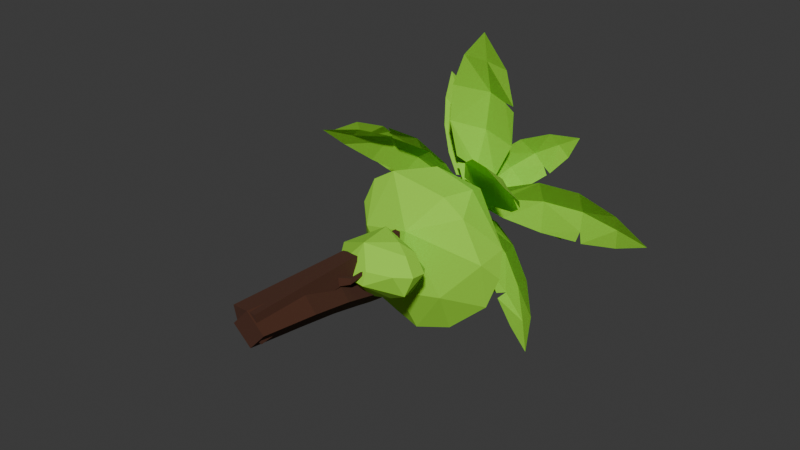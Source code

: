 # Source: proto_tree.blend  (saved by Blender 4.4.32; exported with 4.5.12 LTS)
import bpy
from mathutils import Matrix  # noqa: F401  (used for matrix-valued properties, if any)

bpy.ops.wm.read_factory_settings(use_empty=True)
scene = bpy.context.scene
scene.name = 'Scene'

# ---- collections
col_collection = bpy.data.collections.new('Collection'); scene.collection.children.link(col_collection)

# ---- materials (node trees are filled in below, after node groups)
mat_mat_protogreen = bpy.data.materials.new('mat_protoGreen')
mat_mat_protobrown = bpy.data.materials.new('mat_protoBrown')

# ---- material node trees
mat_mat_protogreen.use_nodes = True; mat_mat_protogreen.node_tree.nodes.clear()
_N = mat_mat_protogreen.node_tree.nodes; _L = mat_mat_protogreen.node_tree.links
n0 = _N.new('ShaderNodeBsdfPrincipled'); n0.name = 'Principled BSDF'; n0.location = (10, 300)
n0.inputs[0].default_value = (0.3344, 0.8004, 0.03534, 1.0)
n0.inputs[2].default_value = 1.0
n1 = _N.new('ShaderNodeOutputMaterial'); n1.name = 'Material Output'; n1.location = (300, 300)
_L.new(n0.outputs[0], n1.inputs[0])
n1.is_active_output = True
mat_mat_protobrown.use_nodes = True; mat_mat_protobrown.node_tree.nodes.clear()
_N = mat_mat_protobrown.node_tree.nodes; _L = mat_mat_protobrown.node_tree.links
n0 = _N.new('ShaderNodeBsdfPrincipled'); n0.name = 'Principled BSDF'; n0.location = (10, 300)
n0.inputs[0].default_value = (0.0667, 0.02091, 0.008899, 1.0)
n0.inputs[2].default_value = 1.0
n1 = _N.new('ShaderNodeOutputMaterial'); n1.name = 'Material Output'; n1.location = (300, 300)
_L.new(n0.outputs[0], n1.inputs[0])
n1.is_active_output = True

# ---- world
world_world = bpy.data.worlds.new('World'); scene.world = world_world
world_world.use_nodes = True; world_world.node_tree.nodes.clear()
_N = world_world.node_tree.nodes; _L = world_world.node_tree.links
n0 = _N.new('ShaderNodeOutputWorld'); n0.name = 'World Output'; n0.location = (300, 300)
n1 = _N.new('ShaderNodeBackground'); n1.name = 'Background'; n1.location = (10, 300)
n1.inputs[0].default_value = (0.05088, 0.05088, 0.05088, 1.0)
_L.new(n1.outputs[0], n0.inputs[0])
n0.is_active_output = True
world_world.color = (0.05088, 0.05088, 0.05088)
world_world.sun_shadow_jitter_overblur = 0.0

# ---- meshes
me_plane_002 = bpy.data.meshes.new('Plane.002')
me_plane_002.from_pydata([(-0.8663, 4.154, 0.4138), (1.3, 3.74, -0.9759), (-0.4686, 3.611, 0.8834), (-0.07458, 3.932, -1.716), (-0.699, 4.529, -0.8349), (0.2799, 4.347, -1.445), (0.229, 3.065, 0.2655), (0.07725, 3.067, -0.8514), (0.6685, 3.651, -1.553), (1.355, 3.493, -0.1156), (0.7156, 4.092, 0.7417), (-1.106, 3.684, -0.6857), (0.5889, 4.482, 0.5856), (0.9788, 3.516, 0.5411), (-0.6326, 3.155, 0.05477), (1.316, 4.104, -0.09318), (-0.9902, 4.096, -1.091), (-0.449, 3.687, -1.694), (-0.778, 4.409, 0.1098), (-0.2241, 4.642, -0.2991), (0.3005, 4.639, 0.04564), (0.8704, 4.399, -0.8754), (-1.307, 4.01, -0.2099), (-0.06891, 4.216, 0.8654), (-0.6037, 3.443, -1.352), (-0.8398, 3.589, 0.6463), (0.5757, 3.559, 0.7654), (1.458, 3.84, -0.4572), (0.1579, 3.442, -1.643), (-0.9414, 3.452, 0.2649), (0.7493, 3.277, -0.809), (-0.2096, 0.04628, -0.2554), (-0.2579, 9.253e-09, 0.2117), (0.2096, -0.04628, 0.2554), (0.2579, -9.253e-09, -0.2117), (0.02757, 1.959, 0.05433), (-0.001436, 1.926, 0.3336), (0.2743, 1.897, 0.3518), (0.3092, 1.928, 0.07919), (0.1311, 3.352, 0.2224), (0.1243, 3.35, 0.2895), (0.1899, 3.336, 0.2957), (0.1967, 3.338, 0.2286), (-0.1779, 2.726, -0.2679), (-0.1622, 2.542, -0.285), (-0.1185, 3.217, -0.9296), (-0.1846, 2.532, -0.0519), (-0.1908, 2.703, -0.05467), (-0.123, 3.266, -0.849), (0.02215, 2.713, -0.03589), (0.03295, 2.542, -0.03599), (-0.006865, 3.213, -0.924), (0.05618, 2.555, -0.2694), (0.03475, 2.738, -0.2492), (-0.01428, 3.261, -0.8425), (-0.08859, 2.857, -0.6227), (0.1051, 2.712, -0.6543), (0.08302, 2.862, -0.6101), (-0.0834, 2.705, -0.6663), (-0.04842, 2.96, 0.1881), (-0.02158, 3.045, 0.09339), (0.1041, 3.035, 0.09323), (0.07791, 2.95, 0.1876)], [], [(30, 9, 6), (15, 9, 27), (16, 17, 24), (16, 4, 5), (23, 12, 18), (20, 12, 21), (5, 3, 16), (17, 16, 3), (16, 18, 4), (2, 23, 0), (3, 5, 8), (28, 3, 8), (24, 17, 28), (29, 25, 22), (10, 26, 13), (28, 30, 7), (24, 28, 7), (14, 11, 24), (14, 29, 11), (2, 6, 26), (30, 1, 9), (1, 30, 8), (6, 14, 7), (22, 11, 29), (0, 25, 2), (0, 23, 18), (19, 12, 20), (19, 5, 4), (4, 18, 19), (8, 21, 1), (21, 12, 15), (13, 15, 10), (11, 22, 16), (18, 16, 22), (18, 22, 0), (23, 26, 10), (12, 10, 15), (28, 17, 3), (19, 21, 5), (16, 24, 11), (22, 25, 0), (27, 21, 15), (12, 23, 10), (2, 14, 6), (9, 1, 27), (8, 30, 28), (14, 24, 7), (29, 14, 25), (7, 30, 6), (6, 9, 13), (26, 6, 13), (19, 18, 12), (8, 5, 21), (13, 9, 15), (23, 2, 26), (19, 20, 21), (27, 1, 21), (2, 25, 14), (34, 33, 32, 31), (31, 35, 38, 34), (32, 36, 35, 31), (33, 37, 36, 32), (34, 38, 37, 33), (59, 40, 39, 60), (35, 44, 52, 38), (62, 41, 40, 59), (61, 42, 41, 62), (37, 50, 46, 36), (60, 39, 42, 61), (52, 53, 49, 50), (36, 46, 44, 35), (42, 39, 40, 41), (56, 58, 45, 51), (48, 54, 51, 45), (55, 57, 54, 48), (58, 55, 48, 45), (46, 50, 49, 47), (43, 44, 46, 47), (38, 52, 50, 37), (57, 56, 51, 54), (53, 52, 56, 57), (44, 43, 55, 58), (43, 53, 57, 55), (52, 44, 58, 56), (43, 60, 61, 53), (53, 61, 62, 49), (49, 62, 59, 47), (47, 59, 60, 43)])
me_plane_002.polygons.foreach_set('material_index', [0, 0, 0, 0, 0, 0, 0, 0, 0, 0, 0, 0, 0, 0, 0, 0, 0, 0, 0, 0, 0, 0, 0, 0, 0, 0, 0, 0, 0, 0, 0, 0, 0, 0, 0, 0, 0, 0, 0, 0, 0, 0, 0, 0, 0, 0, 0, 0, 0, 0, 0, 0, 0, 0, 0, 0, 0, 0, 1, 1, 1, 1, 1, 1, 1, 1, 1, 1, 1, 1, 1, 1, 1, 1, 1, 1, 1, 1, 1, 1, 1, 1, 1, 1, 1, 1, 1, 1])
_uv = me_plane_002.uv_layers.new(name='UVMap')
_uv.uv.foreach_set('vector', [0.3997, 0.1209, 0.2955, 0.1833, 0.3338, 0.05595, 0.3198, 0.2629, 0.2955, 0.1833, 0.3616, 0.215, 0.7157, 0.2699, 0.6289, 0.2019, 0.6572, 0.1415, 0.7157, 0.2699, 0.7217, 0.3375, 0.5691, 0.3295, 0.1076, 0.2848, 0.1848, 0.3406, 0.03415, 0.3473, 0.2717, 0.4127, 0.2193, 0.3439, 0.391, 0.3085, 0.5691, 0.3295, 0.5723, 0.2517, 0.7157, 0.2699, 0.6289, 0.2019, 0.7157, 0.2699, 0.5723, 0.2517, 0.7157, 0.2699, 0.8478, 0.3382, 0.7217, 0.3375, 0.1004, 0.1987, 0.1076, 0.2848, 0.01255, 0.2932, 0.5723, 0.2517, 0.5333, 0.3196, 0.4991, 0.1769, 0.5722, 0.1392, 0.5723, 0.2517, 0.4991, 0.1769, 0.6572, 0.1415, 0.6289, 0.2019, 0.5722, 0.1392, 0.886, 0.1558, 0.955, 0.1731, 0.8358, 0.2651, 0.215, 0.2801, 0.192, 0.1935, 0.2313, 0.1898, 0.5722, 0.1392, 0.4773, 0.1181, 0.5473, 0.05542, 0.6303, 0.1382, 0.5722, 0.1392, 0.5473, 0.05542, 0.78, 0.1029, 0.8038, 0.2154, 0.6572, 0.1415, 0.8886, 0.09143, 0.886, 0.1558, 0.8038, 0.2154, 0.1004, 0.1987, 0.1903, 0.07805, 0.192, 0.1935, 0.3997, 0.1209, 0.415, 0.2071, 0.2955, 0.1833, 0.415, 0.2071, 0.3997, 0.1209, 0.4991, 0.1769, 0.9252, 0.02795, 0.8886, 0.09143, 0.8864, 0.03937, 0.8358, 0.2651, 0.8038, 0.2154, 0.886, 0.1558, 0.01255, 0.2932, 0.06818, 0.1968, 0.1004, 0.1987, 0.01255, 0.2932, 0.1076, 0.2848, 0.03415, 0.3473, 0.07867, 0.4512, 0.1848, 0.3406, 0.1044, 0.4278, 0.6475, 0.4358, 0.5691, 0.3295, 0.7217, 0.3375, 0.7487, 0.3469, 0.8478, 0.3382, 0.8289, 0.4308, 0.4991, 0.1769, 0.391, 0.3085, 0.415, 0.2071, 0.391, 0.3085, 0.2193, 0.3439, 0.3198, 0.2629, 0.2313, 0.1898, 0.3198, 0.2629, 0.215, 0.2801, 0.8038, 0.2154, 0.8358, 0.2651, 0.7157, 0.2699, 0.8478, 0.3382, 0.7157, 0.2699, 0.8358, 0.2651, 0.8478, 0.3382, 0.8358, 0.2651, 0.9138, 0.2791, 0.1076, 0.2848, 0.192, 0.1935, 0.215, 0.2801, 0.1848, 0.3406, 0.215, 0.2801, 0.3198, 0.2629, 0.5722, 0.1392, 0.6289, 0.2019, 0.5723, 0.2517, 0.4581, 0.4606, 0.405, 0.3288, 0.5333, 0.3196, 0.7157, 0.2699, 0.6572, 0.1415, 0.8038, 0.2154, 0.8358, 0.2651, 0.955, 0.1731, 0.9138, 0.2791, 0.3616, 0.215, 0.391, 0.3085, 0.3198, 0.2629, 0.1848, 0.3406, 0.1076, 0.2848, 0.215, 0.2801, 0.1004, 0.1987, 0.1364, 0.07873, 0.1903, 0.07805, 0.2955, 0.1833, 0.415, 0.2071, 0.3616, 0.215, 0.4991, 0.1769, 0.4773, 0.1181, 0.5722, 0.1392, 0.78, 0.1029, 0.6572, 0.1415, 0.7089, 0.04126, 0.886, 0.1558, 0.8886, 0.09143, 0.955, 0.1731, 0.3859, 0.03863, 0.3997, 0.1209, 0.3338, 0.05595, 0.1903, 0.07805, 0.2697, 0.1521, 0.2313, 0.1898, 0.192, 0.1935, 0.1903, 0.07805, 0.2313, 0.1898, 0.07867, 0.4512, 0.03415, 0.3473, 0.1848, 0.3406, 0.4991, 0.1769, 0.5333, 0.3196, 0.391, 0.3085, 0.2313, 0.1898, 0.2955, 0.1833, 0.3198, 0.2629, 0.1076, 0.2848, 0.1004, 0.1987, 0.192, 0.1935, 0.4581, 0.4606, 0.4159, 0.4055, 0.405, 0.3288, 0.3616, 0.215, 0.415, 0.2071, 0.391, 0.3085, 0.1004, 0.1987, 0.1136, 0.1181, 0.1364, 0.07873, 0.0, 0.75, 0.0, 0.5, 0.0, 0.25, 0.0, 0.0, 0.0, 1.0, 0.3333, 1.0, 0.3333, 0.75, 0.0, 0.75, 0.0, 0.25, 0.3333, 0.25, 0.3333, 0.0, 0.0, 0.0, 0.0, 0.5, 0.3333, 0.5, 0.3333, 0.25, 0.0, 0.25, 0.0, 0.75, 0.3333, 0.75, 0.3333, 0.5, 0.0, 0.5, 0.8643, 0.25, 1.0, 0.25, 1.0, 0.0, 0.861, 0.0, 0.3333, 1.0, 0.6243, 1.0, 0.6263, 0.75, 0.3333, 0.75, 0.8686, 0.5, 1.0, 0.5, 1.0, 0.25, 0.8643, 0.25, 0.8644, 0.75, 1.0, 0.75, 1.0, 0.5, 0.8686, 0.5, 0.3333, 0.5, 0.6292, 0.5, 0.6278, 0.25, 0.3333, 0.25, 0.861, 1.0, 1.0, 1.0, 1.0, 0.75, 0.8644, 0.75, 0.6263, 0.75, 0.7288, 0.75, 0.7371, 0.5, 0.6292, 0.5, 0.3333, 0.25, 0.6278, 0.25, 0.6243, 0.0, 0.3333, 0.0, 1.0, 0.75, 1.0, 0.0, 1.0, 0.25, 1.0, 0.5, 0.6263, 0.75, 0.6243, 1.0, 0.6243, 1.0, 0.6263, 0.75, 0.7219, 1.0, 0.7288, 0.75, 0.6263, 0.75, 0.6243, 1.0, 0.7219, 1.0, 0.7288, 0.75, 0.7288, 0.75, 0.7219, 1.0, 0.6243, 0.0, 0.6667, 0.9687, 0.6667, 0.9687, 0.6243, 0.0, 0.6278, 0.25, 0.6292, 0.5, 0.7371, 0.5, 0.7285, 0.25, 0.6667, 0.9687, 0.6243, 0.0, 0.6278, 0.25, 0.7285, 0.25, 0.3333, 0.75, 0.6263, 0.75, 0.6292, 0.5, 0.3333, 0.5, 0.7288, 0.75, 0.6263, 0.75, 0.6263, 0.75, 0.7288, 0.75, 0.7288, 0.75, 0.6263, 0.75, 0.6263, 0.75, 0.7288, 0.75, 0.6243, 0.0, 0.6667, 0.9687, 0.6667, 0.9687, 0.6243, 0.0, 0.7219, 1.0, 0.7288, 0.75, 0.7288, 0.75, 0.7219, 1.0, 0.6263, 0.75, 0.6243, 1.0, 0.6243, 1.0, 0.6263, 0.75, 0.7219, 1.0, 0.861, 1.0, 0.8644, 0.75, 0.7288, 0.75, 0.7288, 0.75, 0.8644, 0.75, 0.8686, 0.5, 0.7371, 0.5, 0.7371, 0.5, 0.8686, 0.5, 0.8643, 0.25, 0.7285, 0.25, 0.7285, 0.25, 0.8643, 0.25, 0.861, 0.0, 0.7219, 0.0])
me_plane_002.materials.append(mat_mat_protogreen)
me_plane_002.materials.append(mat_mat_protobrown)
me_plane_002.auto_texspace = False
me_plane_002.update()
me_plane_004 = bpy.data.meshes.new('Plane.004')
me_plane_004.from_pydata([(-0.1563, 0.01202, -0.1563), (-0.1565, -7.058e-08, 0.1565), (0.1563, -0.01202, 0.1563), (0.1565, 7.135e-08, -0.1565), (-0.004745, 1.474, 0.002479), (-0.006244, 1.496, 0.1642), (0.1555, 1.518, 0.1627), (0.157, 1.496, 0.000971), (-0.2289, 1.801, -0.1257), (-0.2298, 1.816, 0.005502), (-0.09854, 1.831, 0.004637), (-0.0977, 1.816, -0.1266), (-0.1166, 2.335, -0.01939), (-0.1169, 2.328, 0.06024), (-0.03724, 2.321, 0.05996), (-0.03698, 2.328, -0.01967), (0.004003, 1.357, 0.01123), (0.1782, 1.376, 0.009822), (0.002608, 1.376, 0.1854), (0.1768, 1.395, 0.184), (0.3771, 1.687, 0.03896), (0.408, 1.628, 0.04379), (0.3727, 1.698, 0.1272), (0.4041, 1.638, 0.1388), (0.451, 1.899, 0.1968), (0.4558, 1.895, 0.153), (0.4798, 1.881, 0.2025), (0.484, 1.878, 0.1554), (-0.1185, 2.716, 0.1621), (-0.1013, 1.925, 0.07655), (0.6662, 2.391, 0.5082), (-0.374, 2.345, 0.1754), (0.8979, 2.707, 0.01796), (0.1961, 1.78, 0.03049), (0.9112, 1.955, 0.1957), (1.111, 2.175, 0.161), (0.9204, 2.458, 0.396), (0.9834, 2.135, -0.1756), (0.4417, 2.556, -0.5464), (0.3977, 2.776, -0.4573), (0.4909, 2.911, -0.1652), (0.6725, 2.679, -0.4509), (0.2804, 2.065, 0.5059), (-0.1164, 2.004, -0.175), (0.9387, 2.218, 0.4413), (0.6476, 2.758, 0.1505), (0.08701, 2.897, 0.135), (0.9298, 2.486, -0.1554), (-0.104, 2.771, -0.2924), (0.1739, 2.686, 0.488), (1.089, 2.458, 0.1113), (-0.06187, 2.559, -0.4656), (0.6629, 2.205, -0.3499), (0.4784, 1.794, -0.03207), (0.2331, 2.226, -0.4728), (0.5193, 1.828, 0.205)], [], [(16, 4, 7, 17), (18, 5, 4, 16), (19, 6, 5, 18), (6, 19, 23, 22), (4, 8, 11, 7), (5, 9, 8, 4), (6, 10, 9, 5), (7, 11, 10, 6), (8, 12, 15, 11), (9, 13, 12, 8), (10, 14, 13, 9), (11, 15, 14, 10), (3, 2, 1, 0), (15, 12, 13, 14), (3, 17, 19, 2), (2, 19, 18, 1), (1, 18, 16, 0), (0, 16, 17, 3), (21, 20, 25, 27), (19, 17, 21, 23), (17, 7, 20, 21), (7, 6, 22, 20), (27, 25, 24, 26), (20, 22, 24, 25), (22, 23, 26, 24), (23, 21, 27, 26), (53, 55, 33), (33, 55, 42), (33, 43, 54), (54, 53, 33), (34, 35, 44), (44, 35, 50), (37, 52, 41), (44, 36, 30), (47, 37, 41), (41, 39, 40), (40, 46, 45), (41, 38, 39), (30, 49, 42), (36, 50, 45), (54, 38, 52), (54, 43, 51), (51, 43, 31), (28, 31, 49), (49, 30, 36), (53, 52, 37), (42, 29, 33), (29, 42, 31), (55, 53, 34), (37, 35, 34), (29, 43, 33), (50, 36, 44), (49, 36, 45), (46, 28, 49), (50, 47, 32), (47, 41, 32), (40, 32, 41), (48, 46, 40), (51, 48, 39), (40, 39, 48), (44, 55, 34), (32, 40, 45), (45, 50, 32), (51, 39, 38), (38, 54, 51), (51, 31, 48), (28, 48, 31), (52, 38, 41), (42, 49, 31), (42, 44, 30), (37, 47, 50), (50, 35, 37), (53, 54, 52), (31, 43, 29), (53, 37, 34), (49, 45, 46), (44, 42, 55), (46, 48, 28)])
me_plane_004.polygons.foreach_set('material_index', [0, 0, 0, 0, 0, 0, 0, 0, 0, 0, 0, 0, 0, 0, 0, 0, 0, 0, 0, 0, 0, 0, 0, 0, 0, 0, 1, 1, 1, 1, 1, 1, 1, 1, 1, 1, 1, 1, 1, 1, 1, 1, 1, 1, 1, 1, 1, 1, 1, 1, 1, 1, 1, 1, 1, 1, 1, 1, 1, 1, 1, 1, 1, 1, 1, 1, 1, 1, 1, 1, 1, 1, 1, 1, 1, 1, 1, 1])
_uv = me_plane_004.uv_layers.new(name='UVMap')
_uv.uv.foreach_set('vector', [0.306, 1.0, 0.3333, 1.0, 0.3333, 0.75, 0.306, 0.75, 0.306, 0.25, 0.3333, 0.25, 0.3333, 0.0, 0.306, 0.0, 0.306, 0.5, 0.3333, 0.5, 0.3333, 0.25, 0.306, 0.25, 0.3333, 0.5, 0.306, 0.5, 0.306, 0.5, 0.3333, 0.5, 0.3333, 1.0, 0.6667, 1.0, 0.6667, 0.75, 0.3333, 0.75, 0.3333, 0.25, 0.6667, 0.25, 0.6667, 0.0, 0.3333, 0.0, 0.3333, 0.5, 0.6667, 0.5, 0.6667, 0.25, 0.3333, 0.25, 0.3333, 0.75, 0.6667, 0.75, 0.6667, 0.5, 0.3333, 0.5, 0.6667, 1.0, 1.0, 1.0, 1.0, 0.75, 0.6667, 0.75, 0.6667, 0.25, 1.0, 0.25, 1.0, 0.0, 0.6667, 0.0, 0.6667, 0.5, 1.0, 0.5, 1.0, 0.25, 0.6667, 0.25, 0.6667, 0.75, 1.0, 0.75, 1.0, 0.5, 0.6667, 0.5, 0.0, 0.75, 0.0, 0.5, 0.0, 0.25, 0.0, 0.0, 1.0, 0.75, 1.0, 0.0, 1.0, 0.25, 1.0, 0.5, 0.0, 0.75, 0.306, 0.75, 0.306, 0.5, 0.0, 0.5, 0.0, 0.5, 0.306, 0.5, 0.306, 0.25, 0.0, 0.25, 0.0, 0.25, 0.306, 0.25, 0.306, 0.0, 0.0, 0.0, 0.0, 1.0, 0.306, 1.0, 0.306, 0.75, 0.0, 0.75, 0.306, 0.75, 0.3333, 0.75, 0.3333, 0.75, 0.306, 0.75, 0.306, 0.5, 0.306, 0.75, 0.306, 0.75, 0.306, 0.5, 0.306, 0.75, 0.3333, 0.75, 0.3333, 0.75, 0.306, 0.75, 0.3333, 0.75, 0.3333, 0.5, 0.3333, 0.5, 0.3333, 0.75, 0.306, 0.75, 0.3333, 0.75, 0.3333, 0.5, 0.306, 0.5, 0.3333, 0.75, 0.3333, 0.5, 0.3333, 0.5, 0.3333, 0.75, 0.3333, 0.5, 0.306, 0.5, 0.306, 0.5, 0.3333, 0.5, 0.306, 0.5, 0.306, 0.75, 0.306, 0.75, 0.306, 0.5, 0.1952, 0.02326, 0.1889, 0.07269, 0.1591, 0.03937, 0.1591, 0.03937, 0.1889, 0.07269, 0.1127, 0.1433, 0.7327, 0.04441, 0.7435, 0.1222, 0.6271, 0.1712, 0.6047, 0.1732, 0.5386, 0.02185, 0.5682, 0.03937, 0.3032, 0.1249, 0.3316, 0.188, 0.2569, 0.1964, 0.2569, 0.1964, 0.3316, 0.188, 0.3286, 0.2693, 0.4584, 0.1485, 0.5105, 0.1577, 0.5151, 0.3215, 0.2569, 0.1964, 0.2486, 0.2661, 0.1939, 0.2387, 0.4253, 0.2927, 0.4584, 0.1485, 0.5151, 0.3215, 0.5491, 0.3361, 0.601, 0.3407, 0.601, 0.405, 0.09091, 0.4724, 0.05524, 0.402, 0.1395, 0.3883, 0.5151, 0.3215, 0.5796, 0.2794, 0.601, 0.3407, 0.1939, 0.2387, 0.09762, 0.3038, 0.1127, 0.1433, 0.2486, 0.2661, 0.3286, 0.2693, 0.2544, 0.3743, 0.6047, 0.1732, 0.5796, 0.2794, 0.5105, 0.1577, 0.6047, 0.1732, 0.7435, 0.1222, 0.7002, 0.2943, 0.7002, 0.2943, 0.7435, 0.1222, 0.8644, 0.2141, 0.8721, 0.2814, 0.8644, 0.2141, 0.9318, 0.2756, 0.09762, 0.3038, 0.1939, 0.2387, 0.2486, 0.2661, 0.5386, 0.02185, 0.5105, 0.1577, 0.4584, 0.1485, 0.9699, 0.1389, 0.8751, 0.09994, 0.9007, 0.04623, 0.8751, 0.09994, 0.9699, 0.1389, 0.8644, 0.2141, 0.3182, 0.07873, 0.37, 0.03345, 0.3032, 0.1249, 0.4165, 0.1603, 0.3316, 0.188, 0.3032, 0.1249, 0.7727, 0.07873, 0.7435, 0.1222, 0.7327, 0.04441, 0.3286, 0.2693, 0.2486, 0.2661, 0.2569, 0.1964, 0.09762, 0.3038, 0.2486, 0.2661, 0.2544, 0.3743, 0.8367, 0.4037, 0.0, 0.3149, 0.09762, 0.3038, 0.3286, 0.2693, 0.4253, 0.2927, 0.4109, 0.3785, 0.4253, 0.2927, 0.5151, 0.3215, 0.4109, 0.3785, 0.4682, 0.406, 0.4109, 0.3785, 0.5151, 0.3215, 0.689, 0.3483, 0.6591, 0.433, 0.601, 0.405, 0.7002, 0.2943, 0.689, 0.3483, 0.601, 0.3407, 0.601, 0.405, 0.601, 0.3407, 0.689, 0.3483, 0.2569, 0.1964, 0.1889, 0.07269, 0.3032, 0.1249, 0.3242, 0.3553, 0.2885, 0.4451, 0.2544, 0.3743, 0.2544, 0.3743, 0.3286, 0.2693, 0.3242, 0.3553, 0.7002, 0.2943, 0.601, 0.3407, 0.5796, 0.2794, 0.5796, 0.2794, 0.6047, 0.1732, 0.7002, 0.2943, 0.7002, 0.2943, 0.8644, 0.2141, 0.773, 0.3644, 0.8721, 0.2814, 0.773, 0.3644, 0.8644, 0.2141, 0.5105, 0.1577, 0.5796, 0.2794, 0.5151, 0.3215, 0.9699, 0.1389, 0.9318, 0.2756, 0.8644, 0.2141, 0.1127, 0.1433, 0.2569, 0.1964, 0.1939, 0.2387, 0.4584, 0.1485, 0.4253, 0.2927, 0.3286, 0.2693, 0.3286, 0.2693, 0.3316, 0.188, 0.4584, 0.1485, 0.5386, 0.02185, 0.6047, 0.1732, 0.5105, 0.1577, 0.8644, 0.2141, 0.8409, 0.1181, 0.8751, 0.09994, 0.37, 0.03345, 0.4165, 0.1603, 0.3032, 0.1249, 0.09762, 0.3038, 0.1395, 0.3883, 0.05524, 0.402, 0.2569, 0.1964, 0.1127, 0.1433, 0.1889, 0.07269, 0.8367, 0.4037, 0.773, 0.3644, 0.8721, 0.2814])
me_plane_004.materials.append(mat_mat_protobrown)
me_plane_004.materials.append(mat_mat_protogreen)
me_plane_004.auto_texspace = False
me_plane_004.update()
me_b_ziercurve = bpy.data.meshes.new('BézierCurve')
me_b_ziercurve.from_pydata([(0.08999, 5.074, 0.01954), (-0.03066, 5.038, 0.1314), (-0.1501, 5.086, 0.0297), (-0.02961, 5.123, -0.08153), (0.04021, 4.615, -0.2726), (-0.08537, 4.585, -0.153), (-0.2113, 4.623, -0.2658), (-0.08579, 4.653, -0.3846), (0.0185, 4.18, -0.4834), (-0.1119, 4.16, -0.3567), (-0.2432, 4.18, -0.48), (-0.113, 4.201, -0.6059), (0.02071, 3.819, -0.6232), (-0.1167, 3.814, -0.4892), (-0.254, 3.81, -0.6224), (-0.1166, 3.816, -0.7554), (0.04382, 3.529, -0.7038), (-0.1035, 3.536, -0.5603), (-0.2491, 3.513, -0.7048), (-0.1015, 3.505, -0.847), (0.08648, 3.277, -0.7297), (-0.07364, 3.292, -0.5743), (-0.2299, 3.253, -0.7311), (-0.06931, 3.238, -0.8857), (0.1471, 3.032, -0.7025), (-0.02904, 3.054, -0.5334), (-0.1986, 3.003, -0.7039), (-0.02174, 2.981, -0.8729), (0.2224, 2.768, -0.6246), (0.02709, 2.797, -0.4397), (-0.1592, 2.737, -0.6265), (0.03735, 2.707, -0.8123), (0.3068, 2.454, -0.5019), (0.08875, 2.49, -0.298), (-0.1184, 2.426, -0.5057), (0.1013, 2.389, -0.7114), (0.3894, 2.054, -0.3466), (0.1454, 2.097, -0.1195), (-0.08743, 2.036, -0.3545), (0.1594, 1.992, -0.5845), (0.4558, 1.534, -0.1836), (0.1798, 1.582, 0.07372), (-0.08356, 1.526, -0.1959), (0.1948, 1.478, -0.4556), (0.4792, 0.8262, -0.04995), (0.1645, 0.8737, 0.2449), (-0.1334, 0.8415, -0.06834), (0.1825, 0.7939, -0.3637), (0.3705, -0.0596, -0.01355), (0.06912, -0.0596, 0.2679), (-0.2108, -0.0596, -0.03279), (0.09195, -0.0596, -0.3154), (0.3836, 4.731, 3.018), (0.2109, 5.202, 1.889), (-0.333, 5.081, 0.6862), (-0.08297, 4.871, 2.538), (-0.3758, 4.986, 1.945), (-0.4662, 5.053, 1.286), (0.4309, 5.105, 0.5224), (0.7192, 5.112, 1.129), (0.6939, 4.91, 2.436), (0.04103, 5.132, 0.579), (0.1209, 5.243, 1.225), (0.3037, 4.937, 2.492), (-0.09823, 5.108, 0.5958), (-0.2912, 5.052, 0.5894), (0.7715, 5.04, 1.734), (0.5658, 5.098, 1.827), (0.7703, 5.024, 1.836), (-3.038, 4.999, 0.4608), (-2.551, 5.266, 0.05972), (-0.5059, 5.014, 0.5121), (-1.108, 4.991, 0.8194), (-1.186, 5.354, 0.3146), (-1.806, 5.129, 0.7136), (-1.941, 5.378, -0.2081), (-1.28, 5.387, -0.3048), (-2.435, 4.967, 0.7812), (-0.5675, 5.171, 0.1527), (-1.851, 5.321, 0.4025), (-2.487, 5.148, 0.4336), (-0.6872, 5.256, -0.2096), (-0.5879, 5.205, 0.01604), (-0.5904, 5.226, -0.1839), (-1.721, 4.964, 0.8613), (-1.825, 4.963, 0.8601), (-0.4502, 6.492, -2.617), (-0.1857, 5.914, -0.836), (-0.2793, 6.236, -1.42), (0.2722, 5.458, -0.4996), (0.238, 5.396, -0.4182), (-0.8435, 6.029, -1.375), (-0.6386, 6.134, -1.419), (-0.8409, 6.077, -1.472), (0.01652, 6.34, -2.141), (0.3104, 6.1, -1.587), (0.4029, 5.78, -1.007), (-0.4913, 5.373, -0.3552), (-0.7826, 5.721, -0.8501), (-0.7603, 6.302, -2.038), (-0.1021, 5.433, -0.3845), (-0.3708, 6.362, -2.067), (0.0374, 5.425, -0.4111), (2.932, 5.709, -0.1742), (1.829, 5.412, 0.5334), (1.173, 5.263, 0.5765), (1.004, 5.685, -0.5451), (2.323, 5.846, -0.4587), (0.468, 5.318, 0.05097), (1.059, 5.621, 0.07566), (1.715, 5.77, 0.03246), (2.37, 5.75, -0.07381), (0.4916, 5.251, 0.18), (1.607, 5.801, -0.5597), (2.432, 5.546, 0.2633), (0.433, 5.391, -0.3398), (0.6059, 5.13, 0.3714), (0.5126, 5.113, 0.3277), (1.685, 5.782, -0.3411), (1.715, 5.788, -0.5565), (0.5019, 4.951, -0.124), (0.6587, 4.96, -1.514), (0.8485, 4.963, -1.429), (1.641, 4.413, -1.998), (1.626, 4.543, -1.408), (1.422, 4.675, -0.8632), (1.053, 4.808, -0.4185), (0.06076, 5.102, -0.5769), (0.3013, 5.073, -1.122), (1.134, 4.717, -1.869), (0.3208, 5.054, -0.347), (0.7249, 5.075, -0.7707), (1.094, 4.942, -1.215), (1.394, 4.669, -1.638), (0.581, 4.913, -0.1658), (0.4045, 5.009, -0.264), (0.7204, 4.909, -1.569), (1.735, 3.447, 1.306), (1.202, 3.733, 1.376), (0.7152, 4.064, 1.26), (0.3246, 4.416, 0.975), (0.5673, 4.929, 0.08404), (1.7, 3.909, 0.9103), (0.08394, 4.767, 0.4937), (1.468, 4.287, 0.5897), (1.075, 4.663, 0.2558), (0.3274, 4.852, 0.3306), (0.7385, 4.64, 0.6902), (1.126, 4.291, 0.9728), (1.452, 3.839, 1.151), (0.1131, 4.699, 0.5559), (0.2348, 4.809, 0.405), (1.408, 4.331, 0.5276), (1.325, 4.304, 0.7153), (-1.783, 3.424, 1.288), (-1.751, 3.888, 0.8963), (-1.527, 4.315, 0.5392), (-1.139, 4.673, 0.2583), (-0.3793, 4.405, 0.9692), (-0.3858, 4.868, 0.3388), (-0.6546, 4.883, 0.1129), (-0.4732, 4.889, 0.244), (-0.9373, 4.146, 1.141), (-0.8215, 4.024, 1.234), (-0.1258, 4.729, 0.5346), (-1.246, 3.7, 1.344), (-0.7941, 4.629, 0.685), (-1.18, 4.275, 0.9633), (-1.503, 3.818, 1.137), (-0.5615, 4.89, 0.08668), (-0.7481, 4.065, 1.185), (-1.911, 5.282, -1.899), (-0.6278, 5.104, -0.06226), (-1.837, 5.263, -1.295), (-0.3834, 5.232, -0.2853), (-1.216, 5.49, -1.077), (-1.593, 5.39, -1.518), (-0.1461, 5.247, -0.4809), (-1.432, 5.328, -0.8853), (-1.335, 5.414, -1.76), (-0.8185, 5.461, -1.467), (-0.4048, 5.407, -1.045), (-1.156, 5.143, -0.3416), (-0.7973, 5.413, -0.6593), (-0.1806, 5.256, -0.5713), (-0.295, 5.227, -0.3817), (-1.514, 5.191, -0.7471), (-1.567, 5.199, -0.8217), (-0.9026, 5.645, 1.874), (-0.7397, 5.396, 0.5264), (-0.9863, 5.601, 1.403), (-0.9304, 5.513, 0.9422), (0.07121, 5.221, 0.4525), (0.02448, 5.392, 0.8901), (-0.4866, 5.609, 1.636), (-0.1752, 5.249, 0.3277), (-0.3448, 5.494, 0.6827), (-0.5369, 5.628, 1.09), (-0.733, 5.637, 1.51), (-0.441, 5.223, 0.2635), (-0.2664, 5.236, 0.2889), (-0.3854, 5.195, 0.2245), (-0.1715, 5.508, 1.255), (-0.3181, 5.567, 1.213), (-0.2111, 5.525, 1.314), (-1.821, 6.045, -0.5651), (-0.4256, 5.244, 0.1977), (-1.577, 5.892, -0.1783), (-1.454, 5.972, -0.4177), (-1.2, 5.669, 0.08178), (-1.26, 5.703, 0.04884), (-1.359, 5.977, -0.6816), (-0.9107, 5.83, -0.6749), (-0.5168, 5.608, -0.5462), (-0.04031, 5.024, 0.01261), (-0.8512, 5.453, 0.2102), (-0.3133, 5.311, -0.04921), (-0.6419, 5.628, -0.1292), (-1.035, 5.85, -0.2579), (-0.2585, 5.351, -0.3154), (-0.2783, 5.319, -0.1425), (-0.2216, 5.305, -0.2712), (-1.16, 5.746, -0.05678), (0.8657, 6.616, -1.11), (0.9531, 6.305, -0.7523), (0.8948, 5.955, -0.4363), (-0.127, 5.458, -0.1918), (0.1237, 5.394, -0.08274), (0.3045, 5.801, -0.2217), (0.6984, 6.409, -0.8091), (0.3344, 5.279, -0.03906), (0.1258, 6.169, -0.6653), (0.2766, 6.187, -0.6014), (0.6946, 5.597, -0.2028), (-0.06814, 5.85, -0.4526), (0.4496, 6.457, -0.9289), (0.503, 6.138, -0.4859), (0.3913, 5.318, -0.07318), (0.2175, 5.35, -0.07977), (0.1717, 6.204, -0.7157), (1.531, 5.811, 1.261), (1.093, 5.61, 1.278), (0.6844, 5.41, 1.141), (0.3389, 5.239, 0.8661), (0.3051, 5.384, 0.04258), (0.6648, 5.652, 0.1981), (1.307, 5.881, 0.8395), (0.783, 5.708, 0.8314), (1.182, 5.772, 1.066), (0.1304, 5.13, 0.5017), (0.147, 5.214, 0.3466), (0.1005, 5.113, 0.4341), (0.9749, 5.793, 0.4635), (0.9185, 5.777, 0.6175), (0.1935, 5.261, 0.2675), (0.4495, 5.522, 0.5537), (1.033, 5.794, 0.5131)], [], [(0, 4, 7, 3), (1, 5, 4, 0), (2, 6, 5, 1), (3, 7, 6, 2), (4, 8, 11, 7), (5, 9, 8, 4), (6, 10, 9, 5), (7, 11, 10, 6), (8, 12, 15, 11), (9, 13, 12, 8), (10, 14, 13, 9), (11, 15, 14, 10), (12, 16, 19, 15), (13, 17, 16, 12), (14, 18, 17, 13), (15, 19, 18, 14), (16, 20, 23, 19), (17, 21, 20, 16), (18, 22, 21, 17), (19, 23, 22, 18), (20, 24, 27, 23), (21, 25, 24, 20), (22, 26, 25, 21), (23, 27, 26, 22), (24, 28, 31, 27), (25, 29, 28, 24), (26, 30, 29, 25), (27, 31, 30, 26), (28, 32, 35, 31), (29, 33, 32, 28), (30, 34, 33, 29), (31, 35, 34, 30), (32, 36, 39, 35), (33, 37, 36, 32), (34, 38, 37, 33), (35, 39, 38, 34), (36, 40, 43, 39), (37, 41, 40, 36), (38, 42, 41, 37), (39, 43, 42, 38), (40, 44, 47, 43), (41, 45, 44, 40), (42, 46, 45, 41), (43, 47, 46, 42), (44, 48, 51, 47), (45, 49, 48, 44), (46, 50, 49, 45), (47, 51, 50, 46), (3, 2, 1, 0), (51, 48, 49, 50), (52, 60, 63), (53, 62, 57, 56), (55, 63, 53, 56), (58, 214, 61), (55, 52, 63), (214, 65, 64), (53, 63, 67), (53, 67, 62), (54, 57, 64), (61, 214, 64), (57, 64, 61, 62), (67, 62, 59, 66), (62, 61, 58, 59), (63, 67, 68, 60), (76, 73, 78, 82), (74, 84, 72, 73), (73, 72, 71, 78), (69, 77, 80), (79, 73, 76, 75), (70, 80, 79, 75), (80, 77, 85, 74), (71, 214, 78), (70, 69, 80), (214, 83, 82), (79, 80, 74), (79, 74, 73), (78, 214, 82), (81, 82, 76), (96, 87, 100, 102), (92, 91, 98, 87), (87, 98, 97, 100), (86, 99, 101), (88, 87, 96, 95), (94, 101, 88, 95), (101, 99, 93, 92), (97, 214, 100), (94, 86, 101), (214, 90, 102), (88, 101, 92), (88, 92, 87), (89, 96, 102), (100, 214, 102), (105, 109, 108, 112), (118, 113, 106, 109), (109, 106, 115, 108), (103, 107, 111), (110, 109, 105, 104), (114, 111, 110, 104), (111, 107, 119, 118), (115, 214, 108), (114, 103, 111), (214, 117, 112), (110, 111, 118), (110, 118, 109), (116, 105, 112), (108, 214, 112), (122, 121, 128, 131), (133, 129, 136, 122), (127, 214, 130), (214, 120, 135), (132, 133, 122), (132, 122, 131), (130, 214, 135), (126, 135, 130, 131), (131, 130, 127, 128), (123, 133, 129), (132, 125, 126, 131), (124, 125, 132, 133), (124, 133, 123), (134, 135, 126), (140, 147, 146, 151), (147, 145, 141, 146), (137, 142, 149), (148, 147, 140, 139), (138, 149, 148, 139), (149, 142, 144, 153), (141, 214, 146), (138, 137, 149), (214, 143, 151), (150, 140, 151), (146, 214, 151), (153, 147, 145, 152), (148, 153, 149), (148, 147, 153), (157, 166, 159, 161), (162, 170, 158, 166), (166, 158, 164, 159), (154, 165, 168), (167, 166, 157, 156), (155, 168, 167, 156), (168, 165, 163, 162), (164, 214, 159), (155, 154, 168), (214, 169, 161), (167, 168, 162), (167, 162, 166), (160, 157, 161), (159, 214, 161), (181, 183, 174, 185), (178, 186, 182, 183), (183, 182, 172, 174), (171, 173, 176), (175, 183, 181, 180), (179, 176, 175, 180), (176, 173, 187, 178), (172, 214, 174), (179, 171, 176), (214, 177, 185), (175, 176, 178), (175, 178, 183), (174, 214, 185), (184, 185, 181), (189, 196, 195, 200), (188, 194, 198), (197, 196, 189, 191), (192, 214, 195), (190, 188, 198), (214, 201, 200), (199, 189, 200), (195, 214, 200), (203, 196, 193, 202), (196, 195, 192, 193), (190, 191, 197, 198), (198, 203, 204, 194), (197, 203, 198), (197, 196, 203), (222, 209, 215, 217), (217, 215, 206, 216), (205, 207, 208), (211, 208, 218, 212), (208, 207, 210, 222), (206, 214, 216), (211, 205, 208), (218, 208, 222), (213, 220, 216, 217), (218, 212, 213, 217), (214, 220, 221), (218, 217, 222), (219, 220, 213), (216, 220, 214), (233, 228, 227, 238), (232, 231, 234, 228), (228, 234, 226, 227), (223, 235, 229), (236, 228, 233, 225), (224, 229, 236, 225), (229, 235, 239, 232), (226, 214, 227), (224, 223, 229), (214, 230, 238), (236, 229, 232), (236, 232, 228), (227, 214, 238), (237, 238, 233), (243, 255, 254, 250), (253, 252, 245, 255), (255, 245, 244, 254), (240, 246, 248), (247, 255, 243, 242), (241, 248, 247, 242), (248, 246, 256, 253), (244, 214, 254), (241, 240, 248), (214, 251, 250), (247, 248, 253), (247, 253, 255), (249, 243, 250), (254, 214, 250)])
me_b_ziercurve.polygons.foreach_set('material_index', [0, 0, 0, 0, 0, 0, 0, 0, 0, 0, 0, 0, 0, 0, 0, 0, 0, 0, 0, 0, 0, 0, 0, 0, 0, 0, 0, 0, 0, 0, 0, 0, 0, 0, 0, 0, 0, 0, 0, 0, 0, 0, 0, 0, 0, 0, 0, 0, 0, 0, 1, 1, 1, 1, 1, 1, 1, 1, 1, 1, 1, 1, 1, 1, 1, 1, 1, 1, 1, 1, 1, 1, 1, 1, 1, 1, 1, 1, 1, 1, 1, 1, 1, 1, 1, 1, 1, 1, 1, 1, 1, 1, 1, 1, 1, 1, 1, 1, 1, 1, 1, 1, 1, 1, 1, 1, 1, 1, 1, 1, 1, 1, 1, 1, 1, 1, 1, 1, 1, 1, 1, 1, 1, 1, 1, 1, 1, 1, 1, 1, 1, 1, 1, 1, 1, 1, 1, 1, 1, 1, 1, 1, 1, 1, 1, 1, 1, 1, 1, 1, 1, 1, 1, 1, 1, 1, 1, 1, 1, 1, 1, 1, 1, 1, 1, 1, 1, 1, 1, 1, 1, 1, 1, 1, 1, 1, 1, 1, 1, 1, 1, 1, 1, 1, 1, 1, 1, 1, 1, 1, 1, 1, 1, 1, 1, 1, 1, 1, 1, 1, 1, 1, 1, 1, 1, 1, 1, 1, 1, 1, 1, 1, 1, 1, 1, 1, 1, 1])
_uv = me_b_ziercurve.uv_layers.new(name='UVMap')
_uv.uv.foreach_set('vector', [0.0, 1.0, 0.08333, 1.0, 0.08333, 0.75, 0.0, 0.75, 0.0, 0.25, 0.08333, 0.25, 0.08333, 0.0, 0.0, 0.0, 0.0, 0.5, 0.08333, 0.5, 0.08333, 0.25, 0.0, 0.25, 0.0, 0.75, 0.08333, 0.75, 0.08333, 0.5, 0.0, 0.5, 0.08333, 1.0, 0.1667, 1.0, 0.1667, 0.75, 0.08333, 0.75, 0.08333, 0.25, 0.1667, 0.25, 0.1667, 0.0, 0.08333, 0.0, 0.08333, 0.5, 0.1667, 0.5, 0.1667, 0.25, 0.08333, 0.25, 0.08333, 0.75, 0.1667, 0.75, 0.1667, 0.5, 0.08333, 0.5, 0.1667, 1.0, 0.25, 1.0, 0.25, 0.75, 0.1667, 0.75, 0.1667, 0.25, 0.25, 0.25, 0.25, 0.0, 0.1667, 0.0, 0.1667, 0.5, 0.25, 0.5, 0.25, 0.25, 0.1667, 0.25, 0.1667, 0.75, 0.25, 0.75, 0.25, 0.5, 0.1667, 0.5, 0.25, 1.0, 0.3333, 1.0, 0.3333, 0.75, 0.25, 0.75, 0.25, 0.25, 0.3333, 0.25, 0.3333, 0.0, 0.25, 0.0, 0.25, 0.5, 0.3333, 0.5, 0.3333, 0.25, 0.25, 0.25, 0.25, 0.75, 0.3333, 0.75, 0.3333, 0.5, 0.25, 0.5, 0.3333, 1.0, 0.4167, 1.0, 0.4167, 0.75, 0.3333, 0.75, 0.3333, 0.25, 0.4167, 0.25, 0.4167, 0.0, 0.3333, 0.0, 0.3333, 0.5, 0.4167, 0.5, 0.4167, 0.25, 0.3333, 0.25, 0.3333, 0.75, 0.4167, 0.75, 0.4167, 0.5, 0.3333, 0.5, 0.4167, 1.0, 0.5, 1.0, 0.5, 0.75, 0.4167, 0.75, 0.4167, 0.25, 0.5, 0.25, 0.5, 0.0, 0.4167, 0.0, 0.4167, 0.5, 0.5, 0.5, 0.5, 0.25, 0.4167, 0.25, 0.4167, 0.75, 0.5, 0.75, 0.5, 0.5, 0.4167, 0.5, 0.5, 1.0, 0.5833, 1.0, 0.5833, 0.75, 0.5, 0.75, 0.5, 0.25, 0.5833, 0.25, 0.5833, 0.0, 0.5, 0.0, 0.5, 0.5, 0.5833, 0.5, 0.5833, 0.25, 0.5, 0.25, 0.5, 0.75, 0.5833, 0.75, 0.5833, 0.5, 0.5, 0.5, 0.5833, 1.0, 0.6667, 1.0, 0.6667, 0.75, 0.5833, 0.75, 0.5833, 0.25, 0.6667, 0.25, 0.6667, 0.0, 0.5833, 0.0, 0.5833, 0.5, 0.6667, 0.5, 0.6667, 0.25, 0.5833, 0.25, 0.5833, 0.75, 0.6667, 0.75, 0.6667, 0.5, 0.5833, 0.5, 0.6667, 1.0, 0.75, 1.0, 0.75, 0.75, 0.6667, 0.75, 0.6667, 0.25, 0.75, 0.25, 0.75, 0.0, 0.6667, 0.0, 0.6667, 0.5, 0.75, 0.5, 0.75, 0.25, 0.6667, 0.25, 0.6667, 0.75, 0.75, 0.75, 0.75, 0.5, 0.6667, 0.5, 0.75, 1.0, 0.8333, 1.0, 0.8333, 0.75, 0.75, 0.75, 0.75, 0.25, 0.8333, 0.25, 0.8333, 0.0, 0.75, 0.0, 0.75, 0.5, 0.8333, 0.5, 0.8333, 0.25, 0.75, 0.25, 0.75, 0.75, 0.8333, 0.75, 0.8333, 0.5, 0.75, 0.5, 0.8333, 1.0, 0.9167, 1.0, 0.9167, 0.75, 0.8333, 0.75, 0.8333, 0.25, 0.9167, 0.25, 0.9167, 0.0, 0.8333, 0.0, 0.8333, 0.5, 0.9167, 0.5, 0.9167, 0.25, 0.8333, 0.25, 0.8333, 0.75, 0.9167, 0.75, 0.9167, 0.5, 0.8333, 0.5, 0.9167, 1.0, 1.0, 1.0, 1.0, 0.75, 0.9167, 0.75, 0.9167, 0.25, 1.0, 0.25, 1.0, 0.0, 0.9167, 0.0, 0.9167, 0.5, 1.0, 0.5, 1.0, 0.25, 0.9167, 0.25, 0.9167, 0.75, 1.0, 0.75, 1.0, 0.5, 0.9167, 0.5, 0.0, 0.75, 0.0, 0.5, 0.0, 0.25, 0.0, 0.0, 1.0, 0.75, 1.0, 0.0, 1.0, 0.25, 1.0, 0.5, 1.0, 2.497e-05, 0.9511, 0.309, 0.821, 0.179, 0.6106, 0.3894, 0.3894, 0.6106, 0.191, 0.4122, 0.4122, 0.191, 0.691, 0.04894, 0.821, 0.179, 0.6106, 0.3894, 0.4122, 0.191, 0.309, 0.9511, 0.0, 1.0, 0.179, 0.821, 0.691, 0.04894, 1.0, 2.497e-05, 0.821, 0.179, 0.0, 1.0, 0.03086, 0.8051, 0.1316, 0.7737, 0.6106, 0.3894, 0.821, 0.179, 0.7286, 0.5074, 0.6106, 0.3894, 0.7286, 0.5074, 0.3894, 0.6106, 0.1022, 0.5865, 0.191, 0.4122, 0.1316, 0.7737, 0.179, 0.821, 0.0, 1.0, 0.1316, 0.7737, 0.191, 0.4122, 0.1316, 0.7737, 0.179, 0.821, 0.3894, 0.6106, 0.7286, 0.5074, 0.3894, 0.6106, 0.5878, 0.809, 0.7257, 0.6711, 0.3894, 0.6106, 0.179, 0.821, 0.309, 0.9511, 0.5878, 0.809, 0.821, 0.179, 0.7286, 0.5074, 0.8623, 0.4833, 0.9511, 0.309, 0.191, 0.4122, 0.3894, 0.6106, 0.179, 0.821, 0.1316, 0.7737, 0.7286, 0.5074, 0.7257, 0.6711, 0.5878, 0.809, 0.3894, 0.6106, 0.3894, 0.6106, 0.5878, 0.809, 0.309, 0.9511, 0.179, 0.821, 1.0, 2.497e-05, 0.9511, 0.309, 0.821, 0.179, 0.6106, 0.3894, 0.3894, 0.6106, 0.191, 0.4122, 0.4122, 0.191, 0.691, 0.04894, 0.821, 0.179, 0.6106, 0.3894, 0.4122, 0.191, 0.821, 0.179, 0.9511, 0.309, 0.8623, 0.4833, 0.7286, 0.5074, 0.309, 0.9511, 0.0, 1.0, 0.179, 0.821, 0.691, 0.04894, 1.0, 2.497e-05, 0.821, 0.179, 0.0, 1.0, 0.03086, 0.8051, 0.1316, 0.7737, 0.6106, 0.3894, 0.821, 0.179, 0.7286, 0.5074, 0.6106, 0.3894, 0.7286, 0.5074, 0.3894, 0.6106, 0.179, 0.821, 0.0, 1.0, 0.1316, 0.7737, 0.1022, 0.5865, 0.1316, 0.7737, 0.191, 0.4122, 0.191, 0.4122, 0.3894, 0.6106, 0.179, 0.821, 0.1316, 0.7737, 0.7286, 0.5074, 0.7257, 0.6711, 0.5878, 0.809, 0.3894, 0.6106, 0.3894, 0.6106, 0.5878, 0.809, 0.309, 0.9511, 0.179, 0.821, 1.0, 2.497e-05, 0.9511, 0.309, 0.821, 0.179, 0.6106, 0.3894, 0.3894, 0.6106, 0.191, 0.4122, 0.4122, 0.191, 0.691, 0.04894, 0.821, 0.179, 0.6106, 0.3894, 0.4122, 0.191, 0.821, 0.179, 0.9511, 0.309, 0.8623, 0.4833, 0.7286, 0.5074, 0.309, 0.9511, 0.0, 1.0, 0.179, 0.821, 0.691, 0.04894, 1.0, 2.497e-05, 0.821, 0.179, 0.0, 1.0, 0.03086, 0.8051, 0.1316, 0.7737, 0.6106, 0.3894, 0.821, 0.179, 0.7286, 0.5074, 0.6106, 0.3894, 0.7286, 0.5074, 0.3894, 0.6106, 0.1022, 0.5865, 0.191, 0.4122, 0.1316, 0.7737, 0.179, 0.821, 0.0, 1.0, 0.1316, 0.7737, 0.191, 0.4122, 0.3894, 0.6106, 0.179, 0.821, 0.1316, 0.7737, 0.7286, 0.5074, 0.7257, 0.6711, 0.5878, 0.809, 0.3894, 0.6106, 0.3894, 0.6106, 0.5878, 0.809, 0.309, 0.9511, 0.179, 0.821, 1.0, 2.497e-05, 0.9511, 0.309, 0.821, 0.179, 0.6106, 0.3894, 0.3894, 0.6106, 0.191, 0.4122, 0.4122, 0.191, 0.691, 0.04894, 0.821, 0.179, 0.6106, 0.3894, 0.4122, 0.191, 0.821, 0.179, 0.9511, 0.309, 0.8623, 0.4833, 0.7286, 0.5074, 0.309, 0.9511, 0.0, 1.0, 0.179, 0.821, 0.691, 0.04894, 1.0, 2.497e-05, 0.821, 0.179, 0.0, 1.0, 0.03086, 0.8051, 0.1316, 0.7737, 0.6106, 0.3894, 0.821, 0.179, 0.7286, 0.5074, 0.6106, 0.3894, 0.7286, 0.5074, 0.3894, 0.6106, 0.1022, 0.5865, 0.191, 0.4122, 0.1316, 0.7737, 0.179, 0.821, 0.0, 1.0, 0.1316, 0.7737, 0.7286, 0.5074, 0.7257, 0.6711, 0.5878, 0.809, 0.3894, 0.6106, 0.821, 0.179, 0.9511, 0.309, 0.8623, 0.4833, 0.7286, 0.5074, 0.309, 0.9511, 0.0, 1.0, 0.179, 0.821, 0.0, 1.0, 0.03086, 0.8051, 0.1316, 0.7737, 0.6106, 0.3894, 0.821, 0.179, 0.7286, 0.5074, 0.6106, 0.3894, 0.7286, 0.5074, 0.3894, 0.6106, 0.179, 0.821, 0.0, 1.0, 0.1316, 0.7737, 0.191, 0.4122, 0.1316, 0.7737, 0.179, 0.821, 0.3894, 0.6106, 0.3894, 0.6106, 0.179, 0.821, 0.309, 0.9511, 0.5878, 0.809, 1.0, 2.497e-05, 0.821, 0.179, 0.9511, 0.309, 0.6106, 0.3894, 0.4122, 0.191, 0.191, 0.4122, 0.3894, 0.6106, 0.691, 0.04894, 0.4122, 0.191, 0.6106, 0.3894, 0.821, 0.179, 0.691, 0.04894, 0.821, 0.179, 1.0, 2.497e-05, 0.1022, 0.5865, 0.1316, 0.7737, 0.191, 0.4122, 0.191, 0.4122, 0.3894, 0.6106, 0.179, 0.821, 0.1316, 0.7737, 0.3894, 0.6106, 0.5878, 0.809, 0.309, 0.9511, 0.179, 0.821, 1.0, 2.497e-05, 0.9511, 0.309, 0.821, 0.179, 0.6106, 0.3894, 0.3894, 0.6106, 0.191, 0.4122, 0.4122, 0.191, 0.691, 0.04894, 0.821, 0.179, 0.6106, 0.3894, 0.4122, 0.191, 0.821, 0.179, 0.9511, 0.309, 0.8623, 0.4833, 0.7286, 0.5074, 0.309, 0.9511, 0.0, 1.0, 0.179, 0.821, 0.691, 0.04894, 1.0, 2.497e-05, 0.821, 0.179, 0.0, 1.0, 0.03086, 0.8051, 0.1316, 0.7737, 0.1022, 0.5865, 0.191, 0.4122, 0.1316, 0.7737, 0.179, 0.821, 0.0, 1.0, 0.1316, 0.7737, 0.7286, 0.5074, 0.3894, 0.6106, 0.5878, 0.809, 0.7257, 0.6711, 0.6106, 0.3894, 0.7286, 0.5074, 0.821, 0.179, 0.6106, 0.3894, 0.3894, 0.6106, 0.7286, 0.5074, 0.191, 0.4122, 0.3894, 0.6106, 0.179, 0.821, 0.1316, 0.7737, 0.7286, 0.5074, 0.7257, 0.6711, 0.5878, 0.809, 0.3894, 0.6106, 0.3894, 0.6106, 0.5878, 0.809, 0.309, 0.9511, 0.179, 0.821, 1.0, 2.497e-05, 0.9511, 0.309, 0.821, 0.179, 0.6106, 0.3894, 0.3894, 0.6106, 0.191, 0.4122, 0.4122, 0.191, 0.691, 0.04894, 0.821, 0.179, 0.6106, 0.3894, 0.4122, 0.191, 0.821, 0.179, 0.9511, 0.309, 0.8623, 0.4833, 0.7286, 0.5074, 0.309, 0.9511, 0.0, 1.0, 0.179, 0.821, 0.691, 0.04894, 1.0, 2.497e-05, 0.821, 0.179, 0.0, 1.0, 0.03086, 0.8051, 0.1316, 0.7737, 0.6106, 0.3894, 0.821, 0.179, 0.7286, 0.5074, 0.6106, 0.3894, 0.7286, 0.5074, 0.3894, 0.6106, 0.1022, 0.5865, 0.191, 0.4122, 0.1316, 0.7737, 0.179, 0.821, 0.0, 1.0, 0.1316, 0.7737, 0.191, 0.4122, 0.3894, 0.6106, 0.179, 0.821, 0.1316, 0.7737, 0.7286, 0.5074, 0.7257, 0.6711, 0.5878, 0.809, 0.3894, 0.6106, 0.3894, 0.6106, 0.5878, 0.809, 0.309, 0.9511, 0.179, 0.821, 1.0, 2.497e-05, 0.9511, 0.309, 0.821, 0.179, 0.6106, 0.3894, 0.3894, 0.6106, 0.191, 0.4122, 0.4122, 0.191, 0.691, 0.04894, 0.821, 0.179, 0.6106, 0.3894, 0.4122, 0.191, 0.821, 0.179, 0.9511, 0.309, 0.8623, 0.4833, 0.7286, 0.5074, 0.309, 0.9511, 0.0, 1.0, 0.179, 0.821, 0.691, 0.04894, 1.0, 2.497e-05, 0.821, 0.179, 0.0, 1.0, 0.03086, 0.8051, 0.1316, 0.7737, 0.6106, 0.3894, 0.821, 0.179, 0.7286, 0.5074, 0.6106, 0.3894, 0.7286, 0.5074, 0.3894, 0.6106, 0.179, 0.821, 0.0, 1.0, 0.1316, 0.7737, 0.1022, 0.5865, 0.1316, 0.7737, 0.191, 0.4122, 0.191, 0.4122, 0.3894, 0.6106, 0.179, 0.821, 0.1316, 0.7737, 1.0, 2.497e-05, 0.9511, 0.309, 0.821, 0.179, 0.6106, 0.3894, 0.3894, 0.6106, 0.191, 0.4122, 0.4122, 0.191, 0.309, 0.9511, 0.0, 1.0, 0.179, 0.821, 0.691, 0.04894, 1.0, 2.497e-05, 0.821, 0.179, 0.0, 1.0, 0.03086, 0.8051, 0.1316, 0.7737, 0.1022, 0.5865, 0.191, 0.4122, 0.1316, 0.7737, 0.179, 0.821, 0.0, 1.0, 0.1316, 0.7737, 0.7286, 0.5074, 0.3894, 0.6106, 0.5878, 0.809, 0.7257, 0.6711, 0.3894, 0.6106, 0.179, 0.821, 0.309, 0.9511, 0.5878, 0.809, 0.691, 0.04894, 0.4122, 0.191, 0.6106, 0.3894, 0.821, 0.179, 0.821, 0.179, 0.7286, 0.5074, 0.8623, 0.4833, 0.9511, 0.309, 0.6106, 0.3894, 0.7286, 0.5074, 0.821, 0.179, 0.6106, 0.3894, 0.3894, 0.6106, 0.7286, 0.5074, 0.7286, 0.5074, 0.7257, 0.6711, 0.5878, 0.809, 0.3894, 0.6106, 0.3894, 0.6106, 0.5878, 0.809, 0.309, 0.9511, 0.179, 0.821, 1.0, 2.497e-05, 0.9511, 0.309, 0.821, 0.179, 0.691, 0.04894, 0.821, 0.179, 0.6106, 0.3894, 0.4122, 0.191, 0.821, 0.179, 0.9511, 0.309, 0.8623, 0.4833, 0.7286, 0.5074, 0.309, 0.9511, 0.0, 1.0, 0.179, 0.821, 0.691, 0.04894, 1.0, 2.497e-05, 0.821, 0.179, 0.6106, 0.3894, 0.821, 0.179, 0.7286, 0.5074, 0.191, 0.4122, 0.1316, 0.7737, 0.179, 0.821, 0.3894, 0.6106, 0.6106, 0.3894, 0.4122, 0.191, 0.191, 0.4122, 0.3894, 0.6106, 0.0, 1.0, 0.1316, 0.7737, 0.03086, 0.8051, 0.6106, 0.3894, 0.3894, 0.6106, 0.7286, 0.5074, 0.1022, 0.5865, 0.1316, 0.7737, 0.191, 0.4122, 0.179, 0.821, 0.1316, 0.7737, 0.0, 1.0, 0.191, 0.4122, 0.3894, 0.6106, 0.179, 0.821, 0.1316, 0.7737, 0.7286, 0.5074, 0.7257, 0.6711, 0.5878, 0.809, 0.3894, 0.6106, 0.3894, 0.6106, 0.5878, 0.809, 0.309, 0.9511, 0.179, 0.821, 1.0, 2.497e-05, 0.9511, 0.309, 0.821, 0.179, 0.6106, 0.3894, 0.3894, 0.6106, 0.191, 0.4122, 0.4122, 0.191, 0.691, 0.04894, 0.821, 0.179, 0.6106, 0.3894, 0.4122, 0.191, 0.821, 0.179, 0.9511, 0.309, 0.8623, 0.4833, 0.7286, 0.5074, 0.309, 0.9511, 0.0, 1.0, 0.179, 0.821, 0.691, 0.04894, 1.0, 2.497e-05, 0.821, 0.179, 0.0, 1.0, 0.03086, 0.8051, 0.1316, 0.7737, 0.6106, 0.3894, 0.821, 0.179, 0.7286, 0.5074, 0.6106, 0.3894, 0.7286, 0.5074, 0.3894, 0.6106, 0.179, 0.821, 0.0, 1.0, 0.1316, 0.7737, 0.1022, 0.5865, 0.1316, 0.7737, 0.191, 0.4122, 0.191, 0.4122, 0.3894, 0.6106, 0.179, 0.821, 0.1316, 0.7737, 0.7286, 0.5074, 0.7257, 0.6711, 0.5878, 0.809, 0.3894, 0.6106, 0.3894, 0.6106, 0.5878, 0.809, 0.309, 0.9511, 0.179, 0.821, 1.0, 2.497e-05, 0.9511, 0.309, 0.821, 0.179, 0.6106, 0.3894, 0.3894, 0.6106, 0.191, 0.4122, 0.4122, 0.191, 0.691, 0.04894, 0.821, 0.179, 0.6106, 0.3894, 0.4122, 0.191, 0.821, 0.179, 0.9511, 0.309, 0.8623, 0.4833, 0.7286, 0.5074, 0.309, 0.9511, 0.0, 1.0, 0.179, 0.821, 0.691, 0.04894, 1.0, 2.497e-05, 0.821, 0.179, 0.0, 1.0, 0.03086, 0.8051, 0.1316, 0.7737, 0.6106, 0.3894, 0.821, 0.179, 0.7286, 0.5074, 0.6106, 0.3894, 0.7286, 0.5074, 0.3894, 0.6106, 0.1022, 0.5865, 0.191, 0.4122, 0.1316, 0.7737, 0.179, 0.821, 0.0, 1.0, 0.1316, 0.7737])
me_b_ziercurve.materials.append(mat_mat_protobrown)
me_b_ziercurve.materials.append(mat_mat_protogreen)
me_b_ziercurve.auto_texspace = False
me_b_ziercurve.update()

# ---- objects
ob_msh_tree1 = bpy.data.objects.new('msh_tree1', me_plane_002)
ob_msh_tree2 = bpy.data.objects.new('msh_tree2', me_plane_004)
ob_msh_tree3 = bpy.data.objects.new('msh_tree3', me_b_ziercurve)

# ---- transforms, parenting, visibility, modifiers, constraints
ob_msh_tree1.location = (0.0, 0.0, 0.0)
ob_msh_tree2.location = (0.0, 0.0, 0.0)
ob_msh_tree3.location = (0.0, 0.0, 0.0)

# ---- collection membership
col_collection.objects.link(ob_msh_tree1)
col_collection.objects.link(ob_msh_tree2)
col_collection.objects.link(ob_msh_tree3)

# ---- scene / render settings (as saved in the file)
scene.frame_start = 1; scene.frame_end = 250; scene.frame_set(1)
scene.render.engine = 'BLENDER_EEVEE_NEXT'
bpy.context.view_layer.update()

# ---- added for rendering (the .blend has no active camera and no usable light): camera, sun
cam_auto = bpy.data.cameras.new('AutoCamera')
cam_auto.lens = 50.0
cam_auto.sensor_width = 36.0
cam_auto.clip_end = 1000.0
ob_auto_camera = bpy.data.objects.new('AutoCamera', cam_auto)
scene.collection.objects.link(ob_auto_camera)
ob_auto_camera.location = (9.73666, -8.46982, 8.03244)
ob_auto_camera.rotation_euler = (1.09748, -7.21219e-08, 0.694738)
scene.camera = ob_auto_camera
light_auto_sun = bpy.data.lights.new('AutoSun', 'SUN')
light_auto_sun.energy = 3.0
light_auto_sun.angle = 0.0523599
ob_auto_sun = bpy.data.objects.new('AutoSun', light_auto_sun)
scene.collection.objects.link(ob_auto_sun)
ob_auto_sun.rotation_euler = (0.872665, 0.174533, 0.523599)
bpy.context.view_layer.update()
